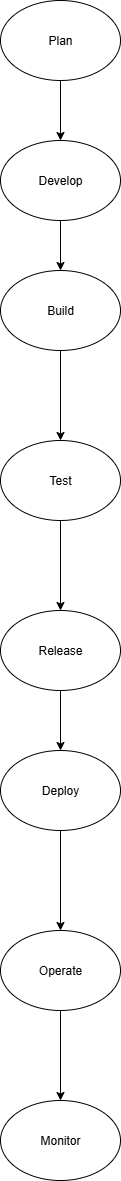

The diagram above was exported from draw.io. Its source (the exported page's mxGraphModel, read from the mxfile embedded in the PNG):
<mxGraphModel dx="1042" dy="562" grid="1" gridSize="10" guides="1" tooltips="1" connect="1" arrows="1" fold="1" page="1" pageScale="1" pageWidth="850" pageHeight="1100" math="0" shadow="0">
  <root>
    <mxCell id="0" />
    <mxCell id="1" parent="0" />
    <mxCell id="urlyqc3h30OP6alqFMuj-10" value="" style="edgeStyle=orthogonalEdgeStyle;rounded=0;orthogonalLoop=1;jettySize=auto;html=1;" parent="1" source="urlyqc3h30OP6alqFMuj-1" target="urlyqc3h30OP6alqFMuj-2" edge="1">
      <mxGeometry relative="1" as="geometry" />
    </mxCell>
    <mxCell id="urlyqc3h30OP6alqFMuj-1" value="Plan" style="ellipse;whiteSpace=wrap;html=1;" parent="1" vertex="1">
      <mxGeometry x="320" y="90" width="120" height="80" as="geometry" />
    </mxCell>
    <mxCell id="urlyqc3h30OP6alqFMuj-11" value="" style="edgeStyle=orthogonalEdgeStyle;rounded=0;orthogonalLoop=1;jettySize=auto;html=1;" parent="1" source="urlyqc3h30OP6alqFMuj-2" target="urlyqc3h30OP6alqFMuj-3" edge="1">
      <mxGeometry relative="1" as="geometry" />
    </mxCell>
    <mxCell id="urlyqc3h30OP6alqFMuj-2" value="Develop" style="ellipse;whiteSpace=wrap;html=1;" parent="1" vertex="1">
      <mxGeometry x="320" y="230" width="120" height="80" as="geometry" />
    </mxCell>
    <mxCell id="urlyqc3h30OP6alqFMuj-12" value="" style="edgeStyle=orthogonalEdgeStyle;rounded=0;orthogonalLoop=1;jettySize=auto;html=1;" parent="1" source="urlyqc3h30OP6alqFMuj-3" target="urlyqc3h30OP6alqFMuj-4" edge="1">
      <mxGeometry relative="1" as="geometry" />
    </mxCell>
    <mxCell id="urlyqc3h30OP6alqFMuj-3" value="Build" style="ellipse;whiteSpace=wrap;html=1;" parent="1" vertex="1">
      <mxGeometry x="320" y="360" width="120" height="80" as="geometry" />
    </mxCell>
    <mxCell id="urlyqc3h30OP6alqFMuj-13" value="" style="edgeStyle=orthogonalEdgeStyle;rounded=0;orthogonalLoop=1;jettySize=auto;html=1;" parent="1" source="urlyqc3h30OP6alqFMuj-4" target="urlyqc3h30OP6alqFMuj-5" edge="1">
      <mxGeometry relative="1" as="geometry" />
    </mxCell>
    <mxCell id="urlyqc3h30OP6alqFMuj-4" value="Test" style="ellipse;whiteSpace=wrap;html=1;" parent="1" vertex="1">
      <mxGeometry x="320" y="530" width="120" height="80" as="geometry" />
    </mxCell>
    <mxCell id="urlyqc3h30OP6alqFMuj-17" value="" style="edgeStyle=orthogonalEdgeStyle;rounded=0;orthogonalLoop=1;jettySize=auto;html=1;" parent="1" source="urlyqc3h30OP6alqFMuj-5" target="urlyqc3h30OP6alqFMuj-6" edge="1">
      <mxGeometry relative="1" as="geometry" />
    </mxCell>
    <mxCell id="urlyqc3h30OP6alqFMuj-5" value="Release" style="ellipse;whiteSpace=wrap;html=1;" parent="1" vertex="1">
      <mxGeometry x="320" y="700" width="120" height="80" as="geometry" />
    </mxCell>
    <mxCell id="urlyqc3h30OP6alqFMuj-18" value="" style="edgeStyle=orthogonalEdgeStyle;rounded=0;orthogonalLoop=1;jettySize=auto;html=1;" parent="1" source="urlyqc3h30OP6alqFMuj-6" target="urlyqc3h30OP6alqFMuj-9" edge="1">
      <mxGeometry relative="1" as="geometry" />
    </mxCell>
    <mxCell id="urlyqc3h30OP6alqFMuj-6" value="Deploy" style="ellipse;whiteSpace=wrap;html=1;" parent="1" vertex="1">
      <mxGeometry x="320" y="840" width="120" height="80" as="geometry" />
    </mxCell>
    <mxCell id="urlyqc3h30OP6alqFMuj-23" value="" style="edgeStyle=orthogonalEdgeStyle;rounded=0;orthogonalLoop=1;jettySize=auto;html=1;" parent="1" source="urlyqc3h30OP6alqFMuj-9" target="urlyqc3h30OP6alqFMuj-22" edge="1">
      <mxGeometry relative="1" as="geometry" />
    </mxCell>
    <mxCell id="urlyqc3h30OP6alqFMuj-9" value="Operate" style="ellipse;whiteSpace=wrap;html=1;" parent="1" vertex="1">
      <mxGeometry x="320" y="1020" width="120" height="80" as="geometry" />
    </mxCell>
    <mxCell id="urlyqc3h30OP6alqFMuj-22" value="Monitor" style="ellipse;whiteSpace=wrap;html=1;" parent="1" vertex="1">
      <mxGeometry x="320" y="1190" width="120" height="80" as="geometry" />
    </mxCell>
  </root>
</mxGraphModel>